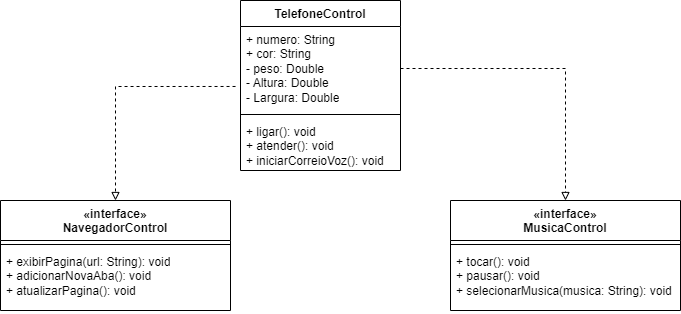

The diagram above was exported from draw.io. Its source (the exported page's mxGraphModel, read from the mxfile embedded in the PNG):
<mxGraphModel dx="880" dy="484" grid="1" gridSize="10" guides="1" tooltips="1" connect="1" arrows="1" fold="1" page="1" pageScale="1" pageWidth="827" pageHeight="1169" math="0" shadow="0">
  <root>
    <mxCell id="WIyWlLk6GJQsqaUBKTNV-0" />
    <mxCell id="WIyWlLk6GJQsqaUBKTNV-1" parent="WIyWlLk6GJQsqaUBKTNV-0" />
    <mxCell id="iq8JtOED2DfRSaoaxc0R-27" value="«interface»&lt;br style=&quot;border-color: var(--border-color); font-weight: 400;&quot;&gt;&lt;b style=&quot;border-color: var(--border-color);&quot;&gt;MusicaControl&lt;/b&gt;" style="swimlane;fontStyle=1;align=center;verticalAlign=top;childLayout=stackLayout;horizontal=1;startSize=40;horizontalStack=0;resizeParent=1;resizeParentMax=0;resizeLast=0;collapsible=1;marginBottom=0;whiteSpace=wrap;html=1;" vertex="1" parent="WIyWlLk6GJQsqaUBKTNV-1">
      <mxGeometry x="610" y="350" width="230" height="110" as="geometry" />
    </mxCell>
    <mxCell id="iq8JtOED2DfRSaoaxc0R-29" value="" style="line;strokeWidth=1;fillColor=none;align=left;verticalAlign=middle;spacingTop=-1;spacingLeft=3;spacingRight=3;rotatable=0;labelPosition=right;points=[];portConstraint=eastwest;strokeColor=inherit;" vertex="1" parent="iq8JtOED2DfRSaoaxc0R-27">
      <mxGeometry y="40" width="230" height="8" as="geometry" />
    </mxCell>
    <mxCell id="iq8JtOED2DfRSaoaxc0R-30" value="+ tocar(): void&lt;br&gt;+&amp;nbsp;pausar(): void&lt;br&gt;+&amp;nbsp;selecionarMusica(musica: String): void" style="text;strokeColor=none;fillColor=none;align=left;verticalAlign=top;spacingLeft=4;spacingRight=4;overflow=hidden;rotatable=0;points=[[0,0.5],[1,0.5]];portConstraint=eastwest;whiteSpace=wrap;html=1;" vertex="1" parent="iq8JtOED2DfRSaoaxc0R-27">
      <mxGeometry y="48" width="230" height="62" as="geometry" />
    </mxCell>
    <mxCell id="iq8JtOED2DfRSaoaxc0R-35" value="«interface»&lt;br style=&quot;border-color: var(--border-color); font-weight: 400;&quot;&gt;NavegadorControl " style="swimlane;fontStyle=1;align=center;verticalAlign=top;childLayout=stackLayout;horizontal=1;startSize=40;horizontalStack=0;resizeParent=1;resizeParentMax=0;resizeLast=0;collapsible=1;marginBottom=0;whiteSpace=wrap;html=1;" vertex="1" parent="WIyWlLk6GJQsqaUBKTNV-1">
      <mxGeometry x="160" y="350" width="230" height="110" as="geometry" />
    </mxCell>
    <mxCell id="iq8JtOED2DfRSaoaxc0R-36" value="" style="line;strokeWidth=1;fillColor=none;align=left;verticalAlign=middle;spacingTop=-1;spacingLeft=3;spacingRight=3;rotatable=0;labelPosition=right;points=[];portConstraint=eastwest;strokeColor=inherit;" vertex="1" parent="iq8JtOED2DfRSaoaxc0R-35">
      <mxGeometry y="40" width="230" height="8" as="geometry" />
    </mxCell>
    <mxCell id="iq8JtOED2DfRSaoaxc0R-37" value="+&amp;nbsp;exibirPagina(url: String): void&lt;br&gt;+&amp;nbsp;adicionarNovaAba(): void&lt;br&gt;+&amp;nbsp;atualizarPagina(): void" style="text;strokeColor=none;fillColor=none;align=left;verticalAlign=top;spacingLeft=4;spacingRight=4;overflow=hidden;rotatable=0;points=[[0,0.5],[1,0.5]];portConstraint=eastwest;whiteSpace=wrap;html=1;" vertex="1" parent="iq8JtOED2DfRSaoaxc0R-35">
      <mxGeometry y="48" width="230" height="62" as="geometry" />
    </mxCell>
    <mxCell id="iq8JtOED2DfRSaoaxc0R-42" style="edgeStyle=orthogonalEdgeStyle;rounded=0;orthogonalLoop=1;jettySize=auto;html=1;dashed=1;endArrow=block;endFill=0;exitX=-0.031;exitY=0.714;exitDx=0;exitDy=0;exitPerimeter=0;" edge="1" parent="WIyWlLk6GJQsqaUBKTNV-1" source="iq8JtOED2DfRSaoaxc0R-51" target="iq8JtOED2DfRSaoaxc0R-35">
      <mxGeometry relative="1" as="geometry">
        <mxPoint x="170" y="183" as="sourcePoint" />
      </mxGeometry>
    </mxCell>
    <mxCell id="iq8JtOED2DfRSaoaxc0R-50" value="TelefoneControl" style="swimlane;fontStyle=1;align=center;verticalAlign=top;childLayout=stackLayout;horizontal=1;startSize=26;horizontalStack=0;resizeParent=1;resizeParentMax=0;resizeLast=0;collapsible=1;marginBottom=0;whiteSpace=wrap;html=1;" vertex="1" parent="WIyWlLk6GJQsqaUBKTNV-1">
      <mxGeometry x="400" y="150" width="160" height="170" as="geometry" />
    </mxCell>
    <mxCell id="iq8JtOED2DfRSaoaxc0R-51" value="+ numero: String&lt;br&gt;+ cor: String&lt;br style=&quot;border-color: var(--border-color);&quot;&gt;- peso: Double&lt;br style=&quot;border-color: var(--border-color);&quot;&gt;- Altura: Double&lt;br style=&quot;border-color: var(--border-color);&quot;&gt;- Largura: Double" style="text;strokeColor=none;fillColor=none;align=left;verticalAlign=top;spacingLeft=4;spacingRight=4;overflow=hidden;rotatable=0;points=[[0,0.5],[1,0.5]];portConstraint=eastwest;whiteSpace=wrap;html=1;" vertex="1" parent="iq8JtOED2DfRSaoaxc0R-50">
      <mxGeometry y="26" width="160" height="84" as="geometry" />
    </mxCell>
    <mxCell id="iq8JtOED2DfRSaoaxc0R-52" value="" style="line;strokeWidth=1;fillColor=none;align=left;verticalAlign=middle;spacingTop=-1;spacingLeft=3;spacingRight=3;rotatable=0;labelPosition=right;points=[];portConstraint=eastwest;strokeColor=inherit;" vertex="1" parent="iq8JtOED2DfRSaoaxc0R-50">
      <mxGeometry y="110" width="160" height="8" as="geometry" />
    </mxCell>
    <mxCell id="iq8JtOED2DfRSaoaxc0R-53" value="+&amp;nbsp;ligar(): void&lt;br style=&quot;border-color: var(--border-color);&quot;&gt;+&amp;nbsp;atender(): void&lt;br style=&quot;border-color: var(--border-color);&quot;&gt;+&amp;nbsp;iniciarCorreioVoz(): void" style="text;strokeColor=none;fillColor=none;align=left;verticalAlign=top;spacingLeft=4;spacingRight=4;overflow=hidden;rotatable=0;points=[[0,0.5],[1,0.5]];portConstraint=eastwest;whiteSpace=wrap;html=1;" vertex="1" parent="iq8JtOED2DfRSaoaxc0R-50">
      <mxGeometry y="118" width="160" height="52" as="geometry" />
    </mxCell>
    <mxCell id="iq8JtOED2DfRSaoaxc0R-54" style="edgeStyle=orthogonalEdgeStyle;rounded=0;orthogonalLoop=1;jettySize=auto;html=1;entryX=0.5;entryY=0;entryDx=0;entryDy=0;dashed=1;endArrow=block;endFill=0;" edge="1" parent="WIyWlLk6GJQsqaUBKTNV-1" source="iq8JtOED2DfRSaoaxc0R-51" target="iq8JtOED2DfRSaoaxc0R-27">
      <mxGeometry relative="1" as="geometry" />
    </mxCell>
  </root>
</mxGraphModel>